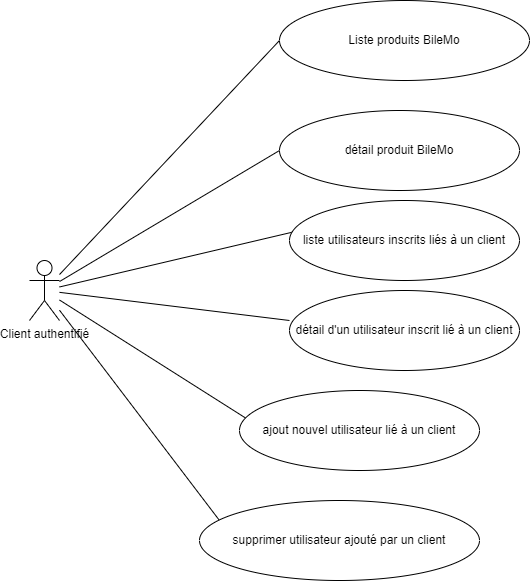

The diagram above was exported from draw.io. Its source (the exported page's mxGraphModel, read from the mxfile embedded in the PNG):
<mxGraphModel dx="1674" dy="707" grid="1" gridSize="10" guides="1" tooltips="1" connect="1" arrows="1" fold="1" page="1" pageScale="1" pageWidth="827" pageHeight="1169" math="0" shadow="0">
  <root>
    <mxCell id="0" />
    <mxCell id="1" parent="0" />
    <mxCell id="gOd949k6AHJyBIBzDs07-1" value="Client authentifié" style="shape=umlActor;verticalLabelPosition=bottom;verticalAlign=top;html=1;outlineConnect=0;" parent="1" vertex="1">
      <mxGeometry x="130" y="380" width="30" height="60" as="geometry" />
    </mxCell>
    <mxCell id="gOd949k6AHJyBIBzDs07-4" value="" style="endArrow=none;html=1;rounded=0;" parent="1" source="gOd949k6AHJyBIBzDs07-1" edge="1">
      <mxGeometry width="50" height="50" relative="1" as="geometry">
        <mxPoint x="390" y="410" as="sourcePoint" />
        <mxPoint x="320" y="640" as="targetPoint" />
      </mxGeometry>
    </mxCell>
    <mxCell id="gOd949k6AHJyBIBzDs07-5" value="" style="endArrow=none;html=1;rounded=0;" parent="1" source="gOd949k6AHJyBIBzDs07-1" edge="1">
      <mxGeometry width="50" height="50" relative="1" as="geometry">
        <mxPoint x="390" y="410" as="sourcePoint" />
        <mxPoint x="350" y="540" as="targetPoint" />
      </mxGeometry>
    </mxCell>
    <mxCell id="gOd949k6AHJyBIBzDs07-6" value="" style="endArrow=none;html=1;rounded=0;" parent="1" source="gOd949k6AHJyBIBzDs07-1" edge="1">
      <mxGeometry width="50" height="50" relative="1" as="geometry">
        <mxPoint x="390" y="410" as="sourcePoint" />
        <mxPoint x="390" y="440" as="targetPoint" />
      </mxGeometry>
    </mxCell>
    <mxCell id="gOd949k6AHJyBIBzDs07-7" value="" style="endArrow=none;html=1;rounded=0;" parent="1" source="gOd949k6AHJyBIBzDs07-1" edge="1">
      <mxGeometry width="50" height="50" relative="1" as="geometry">
        <mxPoint x="390" y="410" as="sourcePoint" />
        <mxPoint x="400" y="350" as="targetPoint" />
      </mxGeometry>
    </mxCell>
    <mxCell id="gOd949k6AHJyBIBzDs07-8" value="" style="endArrow=none;html=1;rounded=0;" parent="1" source="gOd949k6AHJyBIBzDs07-1" edge="1">
      <mxGeometry width="50" height="50" relative="1" as="geometry">
        <mxPoint x="390" y="410" as="sourcePoint" />
        <mxPoint x="380" y="270" as="targetPoint" />
      </mxGeometry>
    </mxCell>
    <mxCell id="gOd949k6AHJyBIBzDs07-9" value="" style="endArrow=none;html=1;rounded=0;" parent="1" source="gOd949k6AHJyBIBzDs07-1" edge="1">
      <mxGeometry width="50" height="50" relative="1" as="geometry">
        <mxPoint x="390" y="410" as="sourcePoint" />
        <mxPoint x="380" y="160" as="targetPoint" />
      </mxGeometry>
    </mxCell>
    <mxCell id="gOd949k6AHJyBIBzDs07-10" value="supprimer utilisateur ajouté par un client" style="ellipse;whiteSpace=wrap;html=1;" parent="1" vertex="1">
      <mxGeometry x="300" y="620" width="280" height="80" as="geometry" />
    </mxCell>
    <mxCell id="gOd949k6AHJyBIBzDs07-11" value="ajout nouvel utilisateur lié à un client" style="ellipse;whiteSpace=wrap;html=1;" parent="1" vertex="1">
      <mxGeometry x="340" y="510" width="240" height="80" as="geometry" />
    </mxCell>
    <mxCell id="gOd949k6AHJyBIBzDs07-12" value="détail d'un utilisateur inscrit lié à un client" style="ellipse;whiteSpace=wrap;html=1;" parent="1" vertex="1">
      <mxGeometry x="390" y="410" width="230" height="80" as="geometry" />
    </mxCell>
    <mxCell id="gOd949k6AHJyBIBzDs07-13" value="liste utilisateurs inscrits liés à un client" style="ellipse;whiteSpace=wrap;html=1;" parent="1" vertex="1">
      <mxGeometry x="390" y="320" width="230" height="80" as="geometry" />
    </mxCell>
    <mxCell id="gOd949k6AHJyBIBzDs07-14" value="détail produit BileMo" style="ellipse;whiteSpace=wrap;html=1;" parent="1" vertex="1">
      <mxGeometry x="380" y="230" width="240" height="80" as="geometry" />
    </mxCell>
    <mxCell id="gOd949k6AHJyBIBzDs07-15" value="Liste produits BileMo" style="ellipse;whiteSpace=wrap;html=1;" parent="1" vertex="1">
      <mxGeometry x="380" y="120" width="250" height="80" as="geometry" />
    </mxCell>
  </root>
</mxGraphModel>